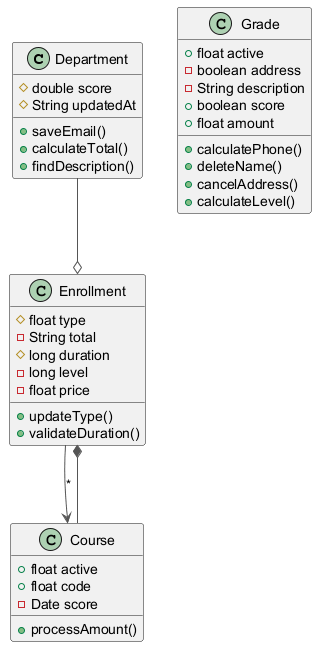

The diagram above was rendered by PlantUML. Its source (embedded in the PNG):
@startuml
skinparam ArrowColor #555555
class Department {
  #double score
  #String updatedAt
  +saveEmail()
  +calculateTotal()
  +findDescription()
}
class Grade {
  +float active
  -boolean address
  -String description
  +boolean score
  +float amount
  +calculatePhone()
  +deleteName()
  +cancelAddress()
  +calculateLevel()
}
class Course {
  +float active
  +float code
  -Date score
  +processAmount()
}
class Enrollment {
  #float type
  -String total
  #long duration
  -long level
  -float price
  +updateType()
  +validateDuration()
}
Course --* Enrollment
Enrollment --> Course : "*"
Department --o Enrollment
@enduml